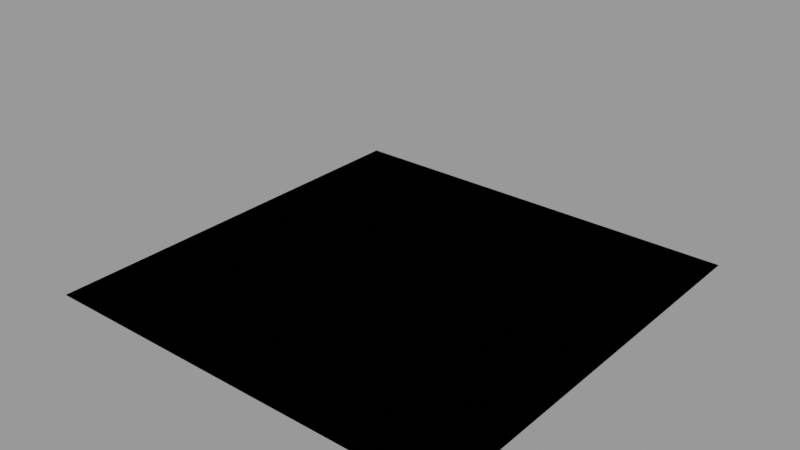 # Source: TrueDepth_create_base_3.1.blend  (saved by Blender 3.1.7; exported with 4.5.12 LTS)
import bpy
from mathutils import Matrix  # noqa: F401  (used for matrix-valued properties, if any)

bpy.ops.wm.read_factory_settings(use_empty=True)
scene = bpy.context.scene
scene.name = 'Scene'

# ---- node groups
ng_truedepth_remove_geometry_3_1 = bpy.data.node_groups.new('TrueDepth_remove_geometry_3.1', 'GeometryNodeTree')
_s = ng_truedepth_remove_geometry_3_1.interface.new_socket(name='Geometry', in_out='OUTPUT', socket_type='NodeSocketGeometry')
_s = ng_truedepth_remove_geometry_3_1.interface.new_socket(name='Geometry', in_out='INPUT', socket_type='NodeSocketGeometry')
_s = ng_truedepth_remove_geometry_3_1.interface.new_socket(name='Delete Geom?', in_out='INPUT', socket_type='NodeSocketBool')
_s = ng_truedepth_remove_geometry_3_1.interface.new_socket(name='Distance/Boolean :: True/False', in_out='INPUT', socket_type='NodeSocketBool')
_s.default_value = True
_s = ng_truedepth_remove_geometry_3_1.interface.new_socket(name='distance_from_Back', in_out='INPUT', socket_type='NodeSocketFloat')
_s.min_value = -1e+04
_s.max_value = 1e+04
_s = ng_truedepth_remove_geometry_3_1.interface.new_socket(name='distance_from_Front', in_out='INPUT', socket_type='NodeSocketFloat')
_s.min_value = -1e+04
_s.max_value = 1e+04
_s = ng_truedepth_remove_geometry_3_1.interface.new_socket(name='Boolean Object', in_out='INPUT', socket_type='NodeSocketObject')
ng_truedepth_remove_geometry_3_1.is_modifier = True
_N = ng_truedepth_remove_geometry_3_1.nodes; _L = ng_truedepth_remove_geometry_3_1.links
n0 = _N.new('NodeFrame'); n0.name = 'Frame.001'; n0.location = (440, 355)
n0.label = 'Boolean Based'
n0.width = 559
n1 = _N.new('NodeFrame'); n1.name = 'Frame'; n1.location = (-384, 24)
n1.label = 'Distance Based'
n1.width = 1383
n2 = _N.new('GeometryNodeObjectInfo'); n2.name = 'Object Info'; n2.location = (213, -145)
n2.transform_space = 'RELATIVE'
n3 = _N.new('GeometryNodeMeshBoolean'); n3.name = 'Mesh Boolean'; n3.location = (389, -30)
n3.solver = 'EXACT'
n4 = _N.new('ShaderNodeSeparateXYZ'); n4.name = 'Separate XYZ.001'; n4.location = (438, -294)
n5 = _N.new('ShaderNodeMath'); n5.name = 'Math.003'; n5.location = (438, -527)
n6 = _N.new('FunctionNodeCompare'); n6.name = 'Compare.001'; n6.location = (627, -144)
n6.operation = 'LESS_EQUAL'
n6.inputs[6].default_value = (0.0, 0.0, 0.0, 0.0)
n6.inputs[7].default_value = (0.0, 0.0, 0.0, 0.0)
n7 = _N.new('FunctionNodeCompare'); n7.name = 'Compare'; n7.location = (627, -414)
n7.inputs[6].default_value = (0.0, 0.0, 0.0, 0.0)
n7.inputs[7].default_value = (0.0, 0.0, 0.0, 0.0)
n8 = _N.new('FunctionNodeBooleanMath'); n8.name = 'Boolean Math'; n8.location = (814, -275)
n8.operation = 'OR'
n9 = _N.new('ShaderNodeMath'); n9.name = 'Math'; n9.location = (438, -112)
n9.operation = 'SUBTRACT'
n10 = _N.new('GeometryNodeInputPosition'); n10.name = 'Position.001'; n10.location = (229, -616)
n11 = _N.new('ShaderNodeSeparateXYZ'); n11.name = 'Separate XYZ.003'; n11.location = (229, -516)
n12 = _N.new('GeometryNodeInputPosition'); n12.name = 'Position'; n12.location = (229, -124)
n13 = _N.new('ShaderNodeSeparateXYZ'); n13.name = 'Separate XYZ'; n13.location = (229, -30)
n14 = _N.new('GeometryNodeBoundBox'); n14.name = 'Bounding Box'; n14.location = (226, -324)
n15 = _N.new('GeometryNodeDeleteGeometry'); n15.name = 'Delete Geometry'; n15.location = (1213, -180)
n16 = _N.new('NodeGroupInput'); n16.name = 'Group Input.004'; n16.location = (30, -80)
n17 = _N.new('GeometryNodeSwitch'); n17.name = 'Switch'; n17.location = (1139, 189)
n18 = _N.new('NodeGroupOutput'); n18.name = 'Group Output'; n18.location = (1701, 225)
n19 = _N.new('NodeGroupInput'); n19.name = 'Group Input.006'; n19.location = (1140, 320)
n20 = _N.new('GeometryNodeSwitch'); n20.name = 'Switch.001'; n20.location = (1438, 341)
n21 = _N.new('NodeGroupInput'); n21.name = 'Group Input.005'; n21.location = (797, 444)
n21.width = 196
n22 = _N.new('NodeGroupInput'); n22.name = 'Group Input.001'; n22.location = (1013, -169)
n23 = _N.new('NodeGroupInput'); n23.name = 'Group Input'; n23.location = (30, -325)
n24 = _N.new('NodeGroupInput'); n24.name = 'Group Input.003'; n24.location = (229, -690)
n25 = _N.new('NodeGroupInput'); n25.name = 'Group Input.002'; n25.location = (229, -199)
n26 = _N.new('ShaderNodeSeparateXYZ'); n26.name = 'Separate XYZ.002'; n26.location = (438, -401)
n2.parent = n0
n3.parent = n0
n4.parent = n1
n5.parent = n1
n6.parent = n1
n7.parent = n1
n8.parent = n1
n9.parent = n1
n10.parent = n1
n11.parent = n1
n12.parent = n1
n13.parent = n1
n14.parent = n1
n15.parent = n1
n16.parent = n0
n22.parent = n1
n23.parent = n1
n24.parent = n1
n25.parent = n1
n26.parent = n1
_L.new(n12.outputs[0], n13.inputs[0])
_L.new(n13.outputs[2], n9.inputs[0])
_L.new(n14.outputs[1], n4.inputs[0])
_L.new(n14.outputs[2], n26.inputs[0])
_L.new(n10.outputs[0], n11.inputs[0])
_L.new(n11.outputs[2], n5.inputs[0])
_L.new(n7.outputs[0], n8.inputs[1])
_L.new(n4.outputs[2], n6.inputs[1])
_L.new(n9.outputs[0], n6.inputs[0])
_L.new(n6.outputs[0], n8.inputs[0])
_L.new(n8.outputs[0], n15.inputs[1])
_L.new(n23.outputs[0], n14.inputs[0])
_L.new(n22.outputs[0], n15.inputs[0])
_L.new(n25.outputs[3], n9.inputs[1])
_L.new(n24.outputs[4], n5.inputs[1])
_L.new(n16.outputs[5], n2.inputs[0])
_L.new(n2.outputs[4], n3.inputs[1])
_L.new(n16.outputs[0], n3.inputs[0])
_L.new(n21.outputs[2], n17.inputs[0])
_L.new(n3.outputs[0], n17.inputs[1])
_L.new(n15.outputs[0], n17.inputs[2])
_L.new(n17.outputs[0], n20.inputs[2])
_L.new(n19.outputs[0], n20.inputs[1])
_L.new(n20.outputs[0], n18.inputs[0])
_L.new(n19.outputs[1], n20.inputs[0])
_L.new(n5.outputs[0], n7.inputs[0])
_L.new(n26.outputs[2], n7.inputs[1])
n18.is_active_output = True
ng_truedepth_create_base_3_1 = bpy.data.node_groups.new('TrueDepth_create_base_3.1', 'GeometryNodeTree')
_s = ng_truedepth_create_base_3_1.interface.new_socket(name='Geometry', in_out='OUTPUT', socket_type='NodeSocketGeometry')
_s = ng_truedepth_create_base_3_1.interface.new_socket(name='Geometry', in_out='INPUT', socket_type='NodeSocketGeometry')
_s = ng_truedepth_create_base_3_1.interface.new_socket(name='Add Base', in_out='INPUT', socket_type='NodeSocketBool')
_s.default_value = True
_s = ng_truedepth_create_base_3_1.interface.new_socket(name='Base Height', in_out='INPUT', socket_type='NodeSocketFloat')
_s.default_value = 0.07
_s.min_value = -1e+04
_s.max_value = 1e+04
_s = ng_truedepth_create_base_3_1.interface.new_socket(name='Fill Cap', in_out='INPUT', socket_type='NodeSocketBool')
_s.default_value = True
_s = ng_truedepth_create_base_3_1.interface.new_socket(name='Shade Smooth Base', in_out='INPUT', socket_type='NodeSocketBool')
_s = ng_truedepth_create_base_3_1.interface.new_socket(name='Material', in_out='INPUT', socket_type='NodeSocketMaterial')
_s.description = 'Assigns material to extruded base'
ng_truedepth_create_base_3_1.is_modifier = True
_N = ng_truedepth_create_base_3_1.nodes; _L = ng_truedepth_create_base_3_1.links
n0 = _N.new('GeometryNodeSetShadeSmooth'); n0.name = 'Set Shade Smooth.001'; n0.location = (862, -28)
n1 = _N.new('GeometryNodeInputShadeSmooth'); n1.name = 'Is Face Smooth'; n1.location = (787, -28)
n2 = _N.new('GeometryNodeCaptureAttribute'); n2.name = 'Capture Attribute'; n2.location = (812, -28)
n2.capture_items.clear()
n2.domain = 'FACE'
n3 = _N.new('NodeFrame'); n3.name = 'Frame.001'; n3.location = (68, -276)
n3.label = 'Base Height'
n3.width = 200
n4 = _N.new('NodeFrame'); n4.name = 'Frame'; n4.location = (73, -27)
n4.label = 'add buffer of 0.1 to min bounding box and base'
n4.width = 200
n5 = _N.new('NodeReroute'); n5.name = 'Reroute.001'; n5.location = (688, -472)
n5.width = 16
n5.socket_idname = 'NodeSocketBool'
n6 = _N.new('NodeReroute'); n6.name = 'Reroute.002'; n6.location = (1033, -471)
n6.width = 16
n6.socket_idname = 'NodeSocketBool'
n7 = _N.new('GeometryNodeInputMeshEdgeNeighbors'); n7.name = 'Edge Neighbors'; n7.location = (439, -374)
n8 = _N.new('FunctionNodeCompare'); n8.name = 'Compare'; n8.location = (439, -439)
n8.operation = 'EQUAL'
n8.data_type = 'INT'
n8.inputs[3].default_value = 1
n9 = _N.new('GeometryNodeBoundBox'); n9.name = 'Bounding Box'; n9.location = (-289, -226)
n10 = _N.new('ShaderNodeSeparateXYZ'); n10.name = 'Separate XYZ'; n10.location = (-115, -233)
n11 = _N.new('ShaderNodeCombineXYZ'); n11.name = 'Combine XYZ'; n11.location = (515, -168)
n12 = _N.new('GeometryNodeSetShadeSmooth'); n12.name = 'Set Shade Smooth'; n12.location = (2311, -73)
n13 = _N.new('GeometryNodeSwitch'); n13.name = 'Switch'; n13.location = (2091, -37)
n14 = _N.new('NodeReroute'); n14.name = 'Reroute.010'; n14.location = (1387, 71)
n14.width = 16
n14.socket_idname = 'NodeSocketGeometry'
n15 = _N.new('NodeReroute'); n15.name = 'Reroute.009'; n15.location = (1871, -643)
n15.width = 16
n15.socket_idname = 'NodeSocketBool'
n16 = _N.new('NodeReroute'); n16.name = 'Reroute.013'; n16.location = (2150, -676)
n16.width = 16
n16.socket_idname = 'NodeSocketBool'
n17 = _N.new('ShaderNodeMath'); n17.name = 'Math.002'; n17.location = (30, -30)
n17.operation = 'SUBTRACT'
n17.inputs[2].default_value = -0.1
n18 = _N.new('ShaderNodeMath'); n18.name = 'Math'; n18.location = (30, -30)
n18.operation = 'SUBTRACT'
n18.inputs[1].default_value = 0.03
n18.inputs[2].default_value = -0.1
n19 = _N.new('NodeGroupOutput'); n19.name = 'Group Output'; n19.location = (3214, -67)
n20 = _N.new('NodeReroute'); n20.name = 'Reroute.014'; n20.location = (-173, 218)
n20.width = 16
n20.socket_idname = 'NodeSocketGeometry'
n21 = _N.new('NodeReroute'); n21.name = 'Reroute.016'; n21.location = (-137, 257)
n21.width = 16
n21.socket_idname = 'NodeSocketBool'
n22 = _N.new('GeometryNodeSwitch'); n22.name = 'Switch.001'; n22.location = (2942, 233)
n23 = _N.new('NodeReroute'); n23.name = 'Reroute.008'; n23.location = (-24, -643)
n23.width = 16
n23.socket_idname = 'NodeSocketBool'
n24 = _N.new('NodeReroute'); n24.name = 'Reroute.012'; n24.location = (-60, -678)
n24.width = 16
n24.socket_idname = 'NodeSocketBool'
n25 = _N.new('NodeGroupInput'); n25.name = 'Group Input'; n25.location = (-636, -257)
n26 = _N.new('GeometryNodeMeshToCurve'); n26.name = 'Mesh to Curve'; n26.location = (1326, -11)
n27 = _N.new('NodeReroute'); n27.name = 'Reroute.003'; n27.location = (1244, -471)
n27.width = 16
n27.socket_idname = 'NodeSocketBool'
n28 = _N.new('GeometryNodeScaleElements'); n28.name = 'Scale Elements'; n28.location = (1106, -13)
n28.domain = 'EDGE'
n28.scale_mode = 'SINGLE_AXIS'
n28.inputs[2].default_value = 0.0
n28.inputs[4].default_value = (0.0, 0.0, 1.0)
n29 = _N.new('GeometryNodeFillCurve'); n29.name = 'Fill Curve'; n29.location = (1329, -151)
n30 = _N.new('NodeReroute'); n30.name = 'Reroute'; n30.location = (927, -310)
n30.width = 16
n30.socket_idname = 'NodeSocketVector'
n31 = _N.new('NodeReroute'); n31.name = 'Reroute.011'; n31.location = (1629, 74)
n31.width = 16
n31.socket_idname = 'NodeSocketGeometry'
n32 = _N.new('NodeReroute'); n32.name = 'Reroute.005'; n32.location = (1691, -471)
n32.width = 16
n32.socket_idname = 'NodeSocketBool'
n33 = _N.new('GeometryNodeMergeByDistance'); n33.name = 'Merge by Distance'; n33.location = (1776, -106)
n34 = _N.new('NodeReroute'); n34.name = 'Reroute.018'; n34.location = (1485, -313)
n34.width = 16
n34.socket_idname = 'NodeSocketVector'
n35 = _N.new('GeometryNodeTransform'); n35.name = 'Transform'; n35.location = (1560, -3)
n36 = _N.new('GeometryNodeSetMaterial'); n36.name = 'Set Material'; n36.location = (2502, -57)
n37 = _N.new('GeometryNodeSetMaterial'); n37.name = 'Set Material.001'; n37.location = (2701, -49)
n38 = _N.new('NodeGroupInput'); n38.name = 'Group Input.001'; n38.location = (2310, -280)
n39 = _N.new('GeometryNodeExtrudeMesh'); n39.name = 'Extrude Mesh'; n39.location = (837, -28)
n39.width = 183
n40 = _N.new('NodeReroute'); n40.name = 'Reroute.019'; n40.location = (1289, 163)
n40.width = 16
n40.socket_idname = 'NodeSocketBool'
n41 = _N.new('NodeReroute'); n41.name = 'Reroute.006'; n41.location = (1907, 125)
n41.width = 16
n41.socket_idname = 'NodeSocketBool'
n42 = _N.new('NodeReroute'); n42.name = 'Reroute.004'; n42.location = (2598, 163)
n42.width = 16
n42.socket_idname = 'NodeSocketBool'
n43 = _N.new('NodeReroute'); n43.name = 'Reroute.015'; n43.location = (2651, 214)
n43.width = 16
n43.socket_idname = 'NodeSocketGeometry'
n44 = _N.new('NodeReroute'); n44.name = 'Reroute.017'; n44.location = (2678, 257)
n44.width = 16
n44.socket_idname = 'NodeSocketBool'
n45 = _N.new('NodeReroute'); n45.name = 'Reroute.007'; n45.location = (1335, 125)
n45.width = 16
n45.socket_idname = 'NodeSocketBool'
n46 = _N.new('NodeReroute'); n46.name = 'Reroute.020'; n46.location = (2420, 125)
n46.width = 16
n46.socket_idname = 'NodeSocketBool'
n47 = _N.new('GeometryNodeJoinGeometry'); n47.name = 'Join Geometry'; n47.location = (1774, -4)
n17.parent = n3
n18.parent = n4
_L.new(n7.outputs[0], n8.inputs[2])
_L.new(n5.outputs[0], n39.inputs[1])
_L.new(n0.outputs[0], n28.inputs[0])
_L.new(n6.outputs[0], n28.inputs[1])
_L.new(n32.outputs[0], n33.inputs[1])
_L.new(n25.outputs[0], n9.inputs[0])
_L.new(n9.outputs[1], n10.inputs[0])
_L.new(n25.outputs[0], n2.inputs[0])
_L.new(n10.outputs[2], n18.inputs[0])
_L.new(n17.outputs[0], n11.inputs[2])
_L.new(n8.outputs[0], n5.inputs[0])
_L.new(n5.outputs[0], n6.inputs[0])
_L.new(n6.outputs[0], n27.inputs[0])
_L.new(n27.outputs[0], n32.inputs[0])
_L.new(n11.outputs[0], n39.inputs[2])
_L.new(n30.outputs[0], n28.inputs[3])
_L.new(n18.outputs[0], n17.inputs[0])
_L.new(n11.outputs[0], n30.inputs[0])
_L.new(n25.outputs[2], n17.inputs[1])
_L.new(n15.outputs[0], n13.inputs[0])
_L.new(n33.outputs[0], n13.inputs[2])
_L.new(n31.outputs[0], n13.inputs[1])
_L.new(n13.outputs[0], n12.inputs[0])
_L.new(n41.outputs[0], n12.inputs[1])
_L.new(n45.outputs[0], n41.inputs[0])
_L.new(n39.outputs[2], n45.inputs[0])
_L.new(n25.outputs[3], n23.inputs[0])
_L.new(n23.outputs[0], n15.inputs[0])
_L.new(n16.outputs[0], n12.inputs[2])
_L.new(n28.outputs[0], n14.inputs[0])
_L.new(n14.outputs[0], n31.inputs[0])
_L.new(n25.outputs[4], n24.inputs[0])
_L.new(n24.outputs[0], n16.inputs[0])
_L.new(n43.outputs[0], n22.inputs[1])
_L.new(n37.outputs[0], n22.inputs[2])
_L.new(n22.outputs[0], n19.inputs[0])
_L.new(n25.outputs[0], n20.inputs[0])
_L.new(n20.outputs[0], n43.inputs[0])
_L.new(n44.outputs[0], n22.inputs[0])
_L.new(n25.outputs[1], n21.inputs[0])
_L.new(n21.outputs[0], n44.inputs[0])
_L.new(n27.outputs[0], n26.inputs[1])
_L.new(n28.outputs[0], n26.inputs[0])
_L.new(n26.outputs[0], n29.inputs[0])
_L.new(n29.outputs[0], n35.inputs[0])
_L.new(n34.outputs[0], n35.inputs[1])
_L.new(n30.outputs[0], n34.inputs[0])
_L.new(n35.outputs[0], n47.inputs[0])
_L.new(n31.outputs[0], n47.inputs[0])
_L.new(n47.outputs[0], n33.inputs[0])
_L.new(n12.outputs[0], n36.inputs[0])
_L.new(n36.outputs[0], n37.inputs[0])
_L.new(n38.outputs[5], n36.inputs[2])
_L.new(n38.outputs[5], n37.inputs[2])
_L.new(n46.outputs[0], n36.inputs[1])
_L.new(n42.outputs[0], n37.inputs[1])
_L.new(n40.outputs[0], n42.inputs[0])
_L.new(n39.outputs[1], n40.inputs[0])
_L.new(n41.outputs[0], n46.inputs[0])
_L.new(n1.outputs[0], n2.inputs[1])
_L.new(n2.outputs[0], n39.inputs[0])
_L.new(n39.outputs[0], n0.inputs[0])
_L.new(n2.outputs[1], n0.inputs[2])
n19.is_active_output = True

# ---- meshes
me_plane = bpy.data.meshes.new('Plane')
me_plane.from_pydata([(-1.0, -1.0, 0.0), (1.0, -1.0, 0.0), (-1.0, 1.0, 0.0), (1.0, 1.0, 0.0)], [], [(0, 1, 3, 2)])
_uv = me_plane.uv_layers.new(name='UVMap')
_uv.uv.foreach_set('vector', [0.0, 0.0, 1.0, 0.0, 1.0, 1.0, 0.0, 1.0])
me_plane.use_remesh_fix_poles = True
me_plane.use_remesh_preserve_attributes = False
me_plane.update()

# ---- objects
ob_plane = bpy.data.objects.new('Plane', me_plane)

# ---- transforms, parenting, visibility, modifiers, constraints
ob_plane.location = (0.0, 0.0, 0.0)
_m = ob_plane.modifiers.new('GeometryNodes.001', 'NODES')
_m.node_group = ng_truedepth_remove_geometry_3_1
_gi = [s.identifier for s in ng_truedepth_remove_geometry_3_1.interface.items_tree if s.item_type == 'SOCKET' and s.in_out == 'INPUT']
_m[_gi[2]] = False  # Distance/Boolean :: True/False
_m[_gi[3]] = 0.5  # distance_from_Back
_m[_gi[4]] = 0.5  # distance_from_Front
_m[_gi[5]] = None  # Boolean Object
_m = ob_plane.modifiers.new('GeometryNodes', 'NODES')
_m.node_group = ng_truedepth_create_base_3_1
_gi = [s.identifier for s in ng_truedepth_create_base_3_1.interface.items_tree if s.item_type == 'SOCKET' and s.in_out == 'INPUT']
_m[_gi[2]] = 0.5  # Base Height
_m[_gi[4]] = True  # Shade Smooth Base
_m[_gi[5]] = None  # Material

# ---- collection membership
scene.collection.objects.link(ob_plane)

# ---- scene / render settings (as saved in the file)
scene.frame_start = 1; scene.frame_end = 250; scene.frame_set(1)
scene.render.engine = 'BLENDER_EEVEE_NEXT'
scene.cycles.sampling_pattern = 'TABULATED_SOBOL'
scene.cycles.use_light_tree = False
scene.view_settings.view_transform = 'Filmic'
bpy.context.view_layer.update()

# ---- added for rendering (the .blend has no active camera and no usable light): camera, sun + grey world if the file has none
cam_auto = bpy.data.cameras.new('AutoCamera')
cam_auto.lens = 50.0
cam_auto.sensor_width = 36.0
cam_auto.clip_end = 1000.0
ob_auto_camera = bpy.data.objects.new('AutoCamera', cam_auto)
scene.collection.objects.link(ob_auto_camera)
ob_auto_camera.location = (2.66248, -3.19497, 1.86498)
ob_auto_camera.rotation_euler = (1.09748, -7.21219e-08, 0.694738)
scene.camera = ob_auto_camera
light_auto_sun = bpy.data.lights.new('AutoSun', 'SUN')
light_auto_sun.energy = 3.0
light_auto_sun.angle = 0.0523599
ob_auto_sun = bpy.data.objects.new('AutoSun', light_auto_sun)
scene.collection.objects.link(ob_auto_sun)
ob_auto_sun.rotation_euler = (0.872665, 0.174533, 0.523599)
if scene.world is None:
    world_auto = bpy.data.worlds.new('AutoWorld')
    world_auto.color = (0.3, 0.3, 0.3)
    scene.world = world_auto
bpy.context.view_layer.update()

